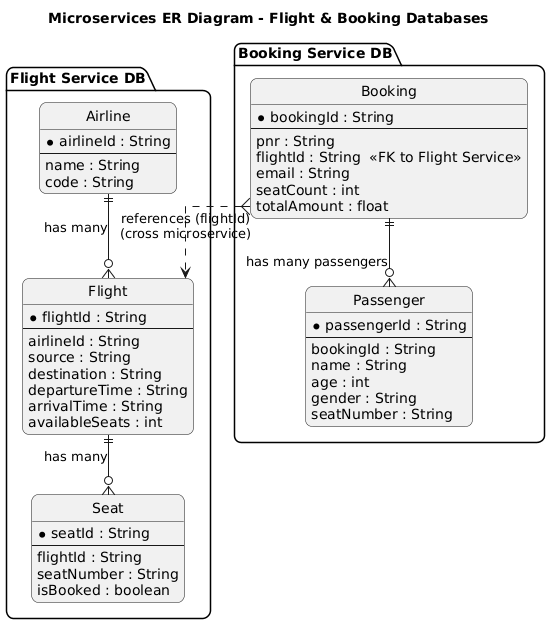

The diagram above was rendered by PlantUML. Its source (embedded in the PNG):
@startuml
!define ERD
hide circle
skinparam linetype ortho
skinparam shadowing false
skinparam roundcorner 15
skinparam rectangle {
  BackgroundColor White
  BorderColor Black
}

title **Microservices ER Diagram - Flight & Booking Databases**

' ============================================================
' Flight Service Database
' ============================================================
package "Flight Service DB" {
  
  entity Airline {
      * airlineId : String
      --
      name : String
      code : String
  }

  entity Flight {
      * flightId : String
      --
      airlineId : String
      source : String
      destination : String
      departureTime : String
      arrivalTime : String
      availableSeats : int
  }

  entity Seat {
      * seatId : String
      --
      flightId : String
      seatNumber : String
      isBooked : boolean
  }
}

' Relationships inside Flight DB
Airline ||--o{ Flight : "has many"
Flight ||--o{ Seat : "has many"


' ============================================================
' Booking Service Database
' ============================================================
package "Booking Service DB" {

  entity Booking {
      * bookingId : String
      --
      pnr : String
      flightId : String  <<FK to Flight Service>>
      email : String
      seatCount : int
      totalAmount : float
  }

  entity Passenger {
      * passengerId : String
      --
      bookingId : String
      name : String
      age : int
      gender : String
      seatNumber : String
  }
}

' Relationships inside Booking DB
Booking ||--o{ Passenger : "has many passengers"


' ============================================================
' Cross-Service Reference (NOT a DB-level FK)
' ============================================================
Booking }..> Flight : "references (flightId)\n(cross microservice)"
@enduml